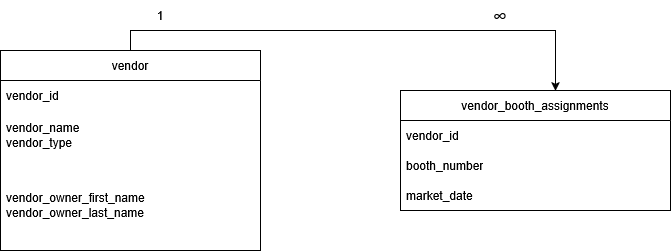

The diagram above was exported from draw.io. Its source (the exported page's mxGraphModel, read from the mxfile embedded in the PNG):
<mxGraphModel dx="1119" dy="809" grid="1" gridSize="10" guides="1" tooltips="1" connect="1" arrows="1" fold="1" page="1" pageScale="1" pageWidth="850" pageHeight="1100" math="0" shadow="0">
  <root>
    <mxCell id="0" />
    <mxCell id="1" parent="0" />
    <mxCell id="D-qHMl76RulSF0JtF1E_-3" value="vendor" style="swimlane;fontStyle=0;childLayout=stackLayout;horizontal=1;startSize=30;horizontalStack=0;resizeParent=1;resizeParentMax=0;resizeLast=0;collapsible=1;marginBottom=0;whiteSpace=wrap;html=1;" vertex="1" parent="1">
      <mxGeometry x="70" y="130" width="260" height="200" as="geometry" />
    </mxCell>
    <mxCell id="D-qHMl76RulSF0JtF1E_-4" value="vendor_id" style="text;strokeColor=none;fillColor=none;align=left;verticalAlign=middle;spacingLeft=4;spacingRight=4;overflow=hidden;points=[[0,0.5],[1,0.5]];portConstraint=eastwest;rotatable=0;whiteSpace=wrap;html=1;" vertex="1" parent="D-qHMl76RulSF0JtF1E_-3">
      <mxGeometry y="30" width="260" height="30" as="geometry" />
    </mxCell>
    <mxCell id="D-qHMl76RulSF0JtF1E_-5" value="&lt;div&gt;vendor_name&lt;/div&gt;&lt;div&gt;vendor_type&lt;/div&gt;" style="text;strokeColor=none;fillColor=none;align=left;verticalAlign=middle;spacingLeft=4;spacingRight=4;overflow=hidden;points=[[0,0.5],[1,0.5]];portConstraint=eastwest;rotatable=0;whiteSpace=wrap;html=1;" vertex="1" parent="D-qHMl76RulSF0JtF1E_-3">
      <mxGeometry y="60" width="260" height="50" as="geometry" />
    </mxCell>
    <mxCell id="D-qHMl76RulSF0JtF1E_-6" value="&lt;div&gt;vendor_owner_first_name&lt;/div&gt;&lt;div&gt;vendor_owner_last_name&lt;/div&gt;" style="text;strokeColor=none;fillColor=none;align=left;verticalAlign=middle;spacingLeft=4;spacingRight=4;overflow=hidden;points=[[0,0.5],[1,0.5]];portConstraint=eastwest;rotatable=0;whiteSpace=wrap;html=1;" vertex="1" parent="D-qHMl76RulSF0JtF1E_-3">
      <mxGeometry y="110" width="260" height="90" as="geometry" />
    </mxCell>
    <mxCell id="D-qHMl76RulSF0JtF1E_-7" value="vendor_booth_assignments" style="swimlane;fontStyle=0;childLayout=stackLayout;horizontal=1;startSize=30;horizontalStack=0;resizeParent=1;resizeParentMax=0;resizeLast=0;collapsible=1;marginBottom=0;whiteSpace=wrap;html=1;" vertex="1" parent="1">
      <mxGeometry x="470" y="170" width="270" height="120" as="geometry" />
    </mxCell>
    <mxCell id="D-qHMl76RulSF0JtF1E_-8" value="vendor_id" style="text;strokeColor=none;fillColor=none;align=left;verticalAlign=middle;spacingLeft=4;spacingRight=4;overflow=hidden;points=[[0,0.5],[1,0.5]];portConstraint=eastwest;rotatable=0;whiteSpace=wrap;html=1;" vertex="1" parent="D-qHMl76RulSF0JtF1E_-7">
      <mxGeometry y="30" width="270" height="30" as="geometry" />
    </mxCell>
    <mxCell id="D-qHMl76RulSF0JtF1E_-9" value="booth_number" style="text;strokeColor=none;fillColor=none;align=left;verticalAlign=middle;spacingLeft=4;spacingRight=4;overflow=hidden;points=[[0,0.5],[1,0.5]];portConstraint=eastwest;rotatable=0;whiteSpace=wrap;html=1;" vertex="1" parent="D-qHMl76RulSF0JtF1E_-7">
      <mxGeometry y="60" width="270" height="30" as="geometry" />
    </mxCell>
    <mxCell id="D-qHMl76RulSF0JtF1E_-10" value="market_date" style="text;strokeColor=none;fillColor=none;align=left;verticalAlign=middle;spacingLeft=4;spacingRight=4;overflow=hidden;points=[[0,0.5],[1,0.5]];portConstraint=eastwest;rotatable=0;whiteSpace=wrap;html=1;" vertex="1" parent="D-qHMl76RulSF0JtF1E_-7">
      <mxGeometry y="90" width="270" height="30" as="geometry" />
    </mxCell>
    <mxCell id="D-qHMl76RulSF0JtF1E_-13" style="edgeStyle=orthogonalEdgeStyle;rounded=0;orthogonalLoop=1;jettySize=auto;html=1;exitX=0.5;exitY=0;exitDx=0;exitDy=0;entryX=0.574;entryY=0.003;entryDx=0;entryDy=0;entryPerimeter=0;" edge="1" parent="1" source="D-qHMl76RulSF0JtF1E_-3" target="D-qHMl76RulSF0JtF1E_-7">
      <mxGeometry relative="1" as="geometry" />
    </mxCell>
    <mxCell id="D-qHMl76RulSF0JtF1E_-14" value="1" style="text;html=1;whiteSpace=wrap;strokeColor=none;fillColor=none;align=center;verticalAlign=middle;rounded=0;" vertex="1" parent="1">
      <mxGeometry x="200" y="80" width="60" height="30" as="geometry" />
    </mxCell>
    <mxCell id="D-qHMl76RulSF0JtF1E_-16" value="&lt;font style=&quot;font-size: 20px;&quot;&gt;&lt;span&gt;∞&lt;/span&gt;&lt;/font&gt;" style="text;html=1;whiteSpace=wrap;strokeColor=none;fillColor=none;align=center;verticalAlign=middle;rounded=0;" vertex="1" parent="1">
      <mxGeometry x="540" y="80" width="60" height="30" as="geometry" />
    </mxCell>
  </root>
</mxGraphModel>